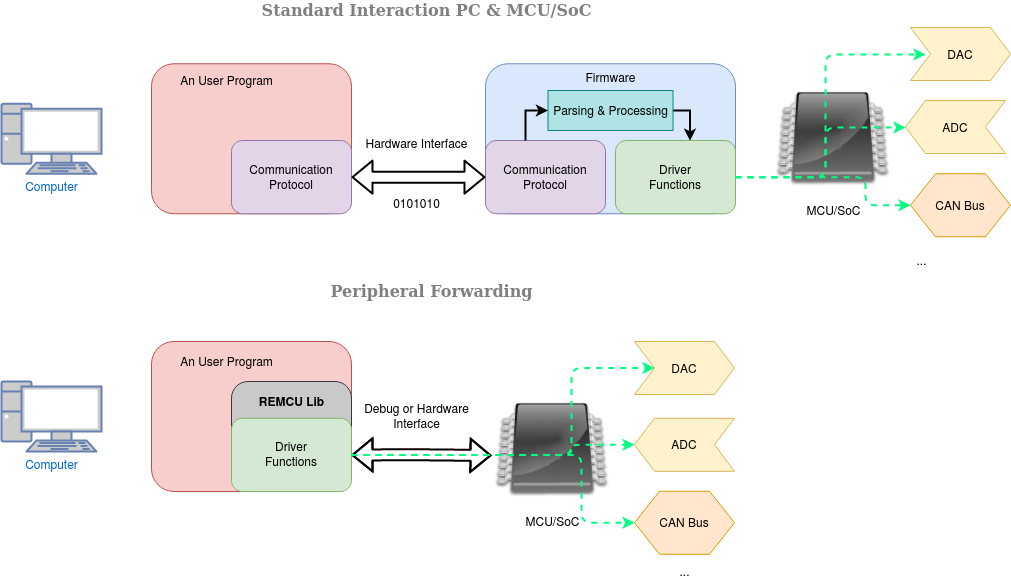

The diagram above was exported from draw.io. Its source (the exported page's mxGraphModel, read from the mxfile embedded in the PNG):
<mxGraphModel dx="1357" dy="778" grid="1" gridSize="10" guides="1" tooltips="1" connect="1" arrows="1" fold="1" page="1" pageScale="1" pageWidth="850" pageHeight="1100" math="0" shadow="0">
  <root>
    <mxCell id="0" />
    <mxCell id="1" parent="0" />
    <mxCell id="bJHCio4KVsjShD0omtrh-29" value="" style="rounded=1;whiteSpace=wrap;html=1;fillColor=#f8cecc;strokeColor=#b85450;" vertex="1" parent="1">
      <mxGeometry x="160" y="341" width="200" height="150" as="geometry" />
    </mxCell>
    <mxCell id="bJHCio4KVsjShD0omtrh-37" value="" style="rounded=1;whiteSpace=wrap;html=1;fillColor=#C9C9C9;strokeColor=#36393d;" vertex="1" parent="1">
      <mxGeometry x="240" y="381" width="120" height="110" as="geometry" />
    </mxCell>
    <mxCell id="bJHCio4KVsjShD0omtrh-3" value="MCU/SoC" style="shape=image;html=1;verticalAlign=top;verticalLabelPosition=bottom;labelBackgroundColor=#ffffff;imageAspect=0;aspect=fixed;image=https://cdn1.iconfinder.com/data/icons/DarkGlass_Reworked/128x128/apps/kcmmemory.png" vertex="1" parent="1">
      <mxGeometry x="784" y="80" width="116.5" height="116.5" as="geometry" />
    </mxCell>
    <mxCell id="bJHCio4KVsjShD0omtrh-14" value="Computer" style="fontColor=#0066CC;verticalAlign=top;verticalLabelPosition=bottom;labelPosition=center;align=center;html=1;outlineConnect=0;fillColor=#CCCCCC;strokeColor=#6881B3;gradientColor=none;gradientDirection=north;strokeWidth=2;shape=mxgraph.networks.pc;" vertex="1" parent="1">
      <mxGeometry x="10" y="103.25" width="100" height="70" as="geometry" />
    </mxCell>
    <mxCell id="bJHCio4KVsjShD0omtrh-15" value="" style="rounded=1;whiteSpace=wrap;html=1;fillColor=#f8cecc;strokeColor=#b85450;" vertex="1" parent="1">
      <mxGeometry x="160" y="63.25" width="200" height="150" as="geometry" />
    </mxCell>
    <mxCell id="bJHCio4KVsjShD0omtrh-17" value="Communication Protocol" style="rounded=1;whiteSpace=wrap;html=1;fillColor=#e1d5e7;strokeColor=#9673a6;" vertex="1" parent="1">
      <mxGeometry x="240" y="140" width="120" height="73.25" as="geometry" />
    </mxCell>
    <mxCell id="bJHCio4KVsjShD0omtrh-18" value="Standard Interaction PC &amp;amp; MCU/SoC" style="text;html=1;resizable=0;autosize=1;align=center;verticalAlign=middle;points=[];fillColor=none;strokeColor=none;rounded=0;fontFamily=Verdana;fontSize=16;fontColor=#808080;fontStyle=1" vertex="1" parent="1">
      <mxGeometry x="260" width="350" height="20" as="geometry" />
    </mxCell>
    <mxCell id="bJHCio4KVsjShD0omtrh-19" value="" style="rounded=1;whiteSpace=wrap;html=1;fillColor=#dae8fc;strokeColor=#6c8ebf;" vertex="1" parent="1">
      <mxGeometry x="494" y="63.25" width="250" height="150" as="geometry" />
    </mxCell>
    <mxCell id="bJHCio4KVsjShD0omtrh-20" value="Communication Protocol" style="rounded=1;whiteSpace=wrap;html=1;fillColor=#e1d5e7;strokeColor=#9673a6;" vertex="1" parent="1">
      <mxGeometry x="494" y="140" width="120" height="73.25" as="geometry" />
    </mxCell>
    <mxCell id="bJHCio4KVsjShD0omtrh-23" value="" style="shape=flexArrow;endArrow=classic;startArrow=classic;html=1;exitX=1;exitY=0.5;exitDx=0;exitDy=0;entryX=0;entryY=0.5;entryDx=0;entryDy=0;strokeWidth=2;" edge="1" parent="1" source="bJHCio4KVsjShD0omtrh-17" target="bJHCio4KVsjShD0omtrh-20">
      <mxGeometry width="50" height="50" relative="1" as="geometry">
        <mxPoint x="390" y="280" as="sourcePoint" />
        <mxPoint x="440" y="230" as="targetPoint" />
      </mxGeometry>
    </mxCell>
    <mxCell id="bJHCio4KVsjShD0omtrh-25" value="&lt;div&gt;Driver&lt;/div&gt;&lt;div&gt;Functions&lt;br&gt;&lt;/div&gt;" style="rounded=1;whiteSpace=wrap;html=1;fillColor=#d5e8d4;strokeColor=#82b366;" vertex="1" parent="1">
      <mxGeometry x="240" y="417.75" width="120" height="73.25" as="geometry" />
    </mxCell>
    <mxCell id="bJHCio4KVsjShD0omtrh-26" value="Firmware" style="text;html=1;resizable=0;autosize=1;align=center;verticalAlign=middle;points=[];fillColor=none;strokeColor=none;rounded=0;" vertex="1" parent="1">
      <mxGeometry x="584" y="67" width="70" height="20" as="geometry" />
    </mxCell>
    <mxCell id="bJHCio4KVsjShD0omtrh-27" value="MCU/SoC" style="shape=image;html=1;verticalAlign=top;verticalLabelPosition=bottom;labelBackgroundColor=#ffffff;imageAspect=0;aspect=fixed;image=https://cdn1.iconfinder.com/data/icons/DarkGlass_Reworked/128x128/apps/kcmmemory.png" vertex="1" parent="1">
      <mxGeometry x="503" y="391" width="116.5" height="116.5" as="geometry" />
    </mxCell>
    <mxCell id="bJHCio4KVsjShD0omtrh-28" value="Computer" style="fontColor=#0066CC;verticalAlign=top;verticalLabelPosition=bottom;labelPosition=center;align=center;html=1;outlineConnect=0;fillColor=#CCCCCC;strokeColor=#6881B3;gradientColor=none;gradientDirection=north;strokeWidth=2;shape=mxgraph.networks.pc;" vertex="1" parent="1">
      <mxGeometry x="10" y="381" width="100" height="70" as="geometry" />
    </mxCell>
    <mxCell id="bJHCio4KVsjShD0omtrh-31" value="An User Program" style="text;html=1;resizable=0;autosize=1;align=center;verticalAlign=middle;points=[];fillColor=none;strokeColor=none;rounded=0;" vertex="1" parent="1">
      <mxGeometry x="180" y="351" width="110" height="20" as="geometry" />
    </mxCell>
    <mxCell id="bJHCio4KVsjShD0omtrh-34" value="" style="shape=flexArrow;endArrow=classic;startArrow=classic;html=1;exitX=1;exitY=0.5;exitDx=0;exitDy=0;strokeWidth=2;" edge="1" parent="1">
      <mxGeometry width="50" height="50" relative="1" as="geometry">
        <mxPoint x="360" y="454.565" as="sourcePoint" />
        <mxPoint x="500" y="455" as="targetPoint" />
        <Array as="points">
          <mxPoint x="420" y="454.19" />
        </Array>
      </mxGeometry>
    </mxCell>
    <mxCell id="bJHCio4KVsjShD0omtrh-38" value="&lt;b&gt;REMCU Lib&lt;/b&gt;" style="text;html=1;resizable=0;autosize=1;align=center;verticalAlign=middle;points=[];fillColor=none;strokeColor=none;rounded=0;" vertex="1" parent="1">
      <mxGeometry x="260" y="391" width="80" height="20" as="geometry" />
    </mxCell>
    <mxCell id="bJHCio4KVsjShD0omtrh-39" value="&lt;div&gt;Driver&lt;/div&gt;&lt;div&gt;Functions&lt;br&gt;&lt;/div&gt;" style="rounded=1;whiteSpace=wrap;html=1;fillColor=#d5e8d4;strokeColor=#82b366;" vertex="1" parent="1">
      <mxGeometry x="624" y="140" width="120" height="73.25" as="geometry" />
    </mxCell>
    <mxCell id="bJHCio4KVsjShD0omtrh-40" value="DAC" style="shape=step;perimeter=stepPerimeter;whiteSpace=wrap;html=1;fixedSize=1;fillColor=#fff2cc;strokeColor=#d6b656;" vertex="1" parent="1">
      <mxGeometry x="919" y="27" width="100" height="53" as="geometry" />
    </mxCell>
    <mxCell id="bJHCio4KVsjShD0omtrh-41" value="ADC" style="shape=step;perimeter=stepPerimeter;whiteSpace=wrap;html=1;fixedSize=1;fillColor=#fff2cc;strokeColor=#d6b656;rounded=0;shadow=0;comic=0;direction=west;" vertex="1" parent="1">
      <mxGeometry x="914" y="100" width="100" height="53" as="geometry" />
    </mxCell>
    <mxCell id="bJHCio4KVsjShD0omtrh-42" value="CAN Bus" style="shape=hexagon;perimeter=hexagonPerimeter2;whiteSpace=wrap;html=1;rounded=0;shadow=0;comic=0;fillColor=#ffe6cc;strokeColor=#d79b00;" vertex="1" parent="1">
      <mxGeometry x="919" y="173.25" width="100" height="63" as="geometry" />
    </mxCell>
    <mxCell id="bJHCio4KVsjShD0omtrh-43" value="..." style="text;html=1;resizable=0;autosize=1;align=center;verticalAlign=middle;points=[];fillColor=none;strokeColor=none;rounded=0;" vertex="1" parent="1">
      <mxGeometry x="915" y="250" width="30" height="20" as="geometry" />
    </mxCell>
    <mxCell id="bJHCio4KVsjShD0omtrh-48" style="edgeStyle=orthogonalEdgeStyle;rounded=0;orthogonalLoop=1;jettySize=auto;html=1;exitX=1;exitY=0.5;exitDx=0;exitDy=0;entryX=0.621;entryY=0.004;entryDx=0;entryDy=0;entryPerimeter=0;strokeWidth=2;" edge="1" parent="1" source="bJHCio4KVsjShD0omtrh-45" target="bJHCio4KVsjShD0omtrh-39">
      <mxGeometry relative="1" as="geometry" />
    </mxCell>
    <mxCell id="bJHCio4KVsjShD0omtrh-45" value="Parsing &amp;amp; Processing" style="rounded=0;whiteSpace=wrap;html=1;shadow=0;comic=0;fillColor=#b0e3e6;strokeColor=#0e8088;" vertex="1" parent="1">
      <mxGeometry x="556.5" y="90" width="125" height="40" as="geometry" />
    </mxCell>
    <mxCell id="bJHCio4KVsjShD0omtrh-49" style="edgeStyle=orthogonalEdgeStyle;rounded=0;orthogonalLoop=1;jettySize=auto;html=1;exitX=0;exitY=0.5;exitDx=0;exitDy=0;strokeWidth=2;endArrow=none;endFill=0;startArrow=classic;startFill=1;" edge="1" parent="1" source="bJHCio4KVsjShD0omtrh-45">
      <mxGeometry relative="1" as="geometry">
        <mxPoint x="556.5" y="110" as="sourcePoint" />
        <mxPoint x="534" y="140" as="targetPoint" />
        <Array as="points">
          <mxPoint x="534" y="110" />
          <mxPoint x="534" y="140" />
        </Array>
      </mxGeometry>
    </mxCell>
    <mxCell id="bJHCio4KVsjShD0omtrh-50" value="DAC" style="shape=step;perimeter=stepPerimeter;whiteSpace=wrap;html=1;fixedSize=1;fillColor=#fff2cc;strokeColor=#d6b656;" vertex="1" parent="1">
      <mxGeometry x="643" y="341" width="100" height="53" as="geometry" />
    </mxCell>
    <mxCell id="bJHCio4KVsjShD0omtrh-51" value="ADC" style="shape=step;perimeter=stepPerimeter;whiteSpace=wrap;html=1;fixedSize=1;fillColor=#fff2cc;strokeColor=#d6b656;rounded=0;shadow=0;comic=0;direction=west;" vertex="1" parent="1">
      <mxGeometry x="643" y="417.75" width="100" height="53" as="geometry" />
    </mxCell>
    <mxCell id="bJHCio4KVsjShD0omtrh-52" value="CAN Bus" style="shape=hexagon;perimeter=hexagonPerimeter2;whiteSpace=wrap;html=1;rounded=0;shadow=0;comic=0;fillColor=#ffe6cc;strokeColor=#d79b00;" vertex="1" parent="1">
      <mxGeometry x="643" y="490.75" width="100" height="63" as="geometry" />
    </mxCell>
    <mxCell id="bJHCio4KVsjShD0omtrh-53" value="..." style="text;html=1;resizable=0;autosize=1;align=center;verticalAlign=middle;points=[];fillColor=none;strokeColor=none;rounded=0;" vertex="1" parent="1">
      <mxGeometry x="678" y="561" width="30" height="20" as="geometry" />
    </mxCell>
    <mxCell id="bJHCio4KVsjShD0omtrh-57" value="" style="edgeStyle=elbowEdgeStyle;elbow=horizontal;endArrow=classic;html=1;dashed=1;strokeColor=#00FF80;strokeWidth=2;exitX=1;exitY=0.5;exitDx=0;exitDy=0;entryX=0;entryY=0.5;entryDx=0;entryDy=0;" edge="1" parent="1" source="bJHCio4KVsjShD0omtrh-25" target="bJHCio4KVsjShD0omtrh-50">
      <mxGeometry width="50" height="50" relative="1" as="geometry">
        <mxPoint x="460" y="451" as="sourcePoint" />
        <mxPoint x="630" y="367" as="targetPoint" />
        <Array as="points">
          <mxPoint x="580" y="411" />
        </Array>
      </mxGeometry>
    </mxCell>
    <mxCell id="bJHCio4KVsjShD0omtrh-60" value="" style="edgeStyle=elbowEdgeStyle;elbow=horizontal;endArrow=classic;html=1;dashed=1;strokeColor=#00FF80;strokeWidth=2;exitX=1;exitY=0.5;exitDx=0;exitDy=0;entryX=1;entryY=0.5;entryDx=0;entryDy=0;" edge="1" parent="1" source="bJHCio4KVsjShD0omtrh-25" target="bJHCio4KVsjShD0omtrh-51">
      <mxGeometry width="50" height="50" relative="1" as="geometry">
        <mxPoint x="460" y="451" as="sourcePoint" />
        <mxPoint x="610" y="444" as="targetPoint" />
        <Array as="points">
          <mxPoint x="580" y="454" />
          <mxPoint x="520" y="411" />
        </Array>
      </mxGeometry>
    </mxCell>
    <mxCell id="bJHCio4KVsjShD0omtrh-61" value="" style="edgeStyle=elbowEdgeStyle;elbow=horizontal;endArrow=classic;html=1;dashed=1;strokeColor=#00FF80;strokeWidth=2;entryX=0;entryY=0.5;entryDx=0;entryDy=0;exitX=1;exitY=0.5;exitDx=0;exitDy=0;" edge="1" parent="1" source="bJHCio4KVsjShD0omtrh-25" target="bJHCio4KVsjShD0omtrh-52">
      <mxGeometry width="50" height="50" relative="1" as="geometry">
        <mxPoint x="460" y="451" as="sourcePoint" />
        <mxPoint x="510" y="371" as="targetPoint" />
        <Array as="points">
          <mxPoint x="590" y="491" />
          <mxPoint x="590" y="501" />
          <mxPoint x="560" y="491" />
          <mxPoint x="520" y="411" />
        </Array>
      </mxGeometry>
    </mxCell>
    <mxCell id="bJHCio4KVsjShD0omtrh-63" value="" style="edgeStyle=elbowEdgeStyle;elbow=horizontal;endArrow=classic;html=1;dashed=1;strokeColor=#00FF80;strokeWidth=2;exitX=1;exitY=0.5;exitDx=0;exitDy=0;" edge="1" parent="1" source="bJHCio4KVsjShD0omtrh-39">
      <mxGeometry width="50" height="50" relative="1" as="geometry">
        <mxPoint x="754" y="190" as="sourcePoint" />
        <mxPoint x="934" y="54" as="targetPoint" />
        <Array as="points">
          <mxPoint x="834" y="110" />
        </Array>
      </mxGeometry>
    </mxCell>
    <mxCell id="bJHCio4KVsjShD0omtrh-64" value="" style="edgeStyle=elbowEdgeStyle;elbow=horizontal;endArrow=classic;html=1;dashed=1;strokeColor=#00FF80;strokeWidth=2;exitX=1;exitY=0.5;exitDx=0;exitDy=0;" edge="1" parent="1" source="bJHCio4KVsjShD0omtrh-39">
      <mxGeometry width="50" height="50" relative="1" as="geometry">
        <mxPoint x="754" y="190" as="sourcePoint" />
        <mxPoint x="914" y="127" as="targetPoint" />
        <Array as="points">
          <mxPoint x="834" y="160" />
        </Array>
      </mxGeometry>
    </mxCell>
    <mxCell id="bJHCio4KVsjShD0omtrh-65" value="" style="edgeStyle=elbowEdgeStyle;elbow=horizontal;endArrow=classic;html=1;dashed=1;strokeColor=#00FF80;strokeWidth=2;exitX=1;exitY=0.5;exitDx=0;exitDy=0;entryX=0;entryY=0.5;entryDx=0;entryDy=0;" edge="1" parent="1" source="bJHCio4KVsjShD0omtrh-39" target="bJHCio4KVsjShD0omtrh-42">
      <mxGeometry width="50" height="50" relative="1" as="geometry">
        <mxPoint x="754" y="190" as="sourcePoint" />
        <mxPoint x="804" y="140" as="targetPoint" />
        <Array as="points">
          <mxPoint x="874" y="190" />
        </Array>
      </mxGeometry>
    </mxCell>
    <mxCell id="bJHCio4KVsjShD0omtrh-66" value="Hardware Interface" style="text;html=1;resizable=0;autosize=1;align=center;verticalAlign=middle;points=[];fillColor=none;strokeColor=none;rounded=0;" vertex="1" parent="1">
      <mxGeometry x="365" y="133" width="120" height="20" as="geometry" />
    </mxCell>
    <mxCell id="bJHCio4KVsjShD0omtrh-67" value="&lt;div&gt;Debug or Hardware&lt;/div&gt;&lt;div&gt; Interface&lt;/div&gt;" style="text;html=1;resizable=0;autosize=1;align=center;verticalAlign=middle;points=[];fillColor=none;strokeColor=none;rounded=0;" vertex="1" parent="1">
      <mxGeometry x="365" y="401" width="120" height="30" as="geometry" />
    </mxCell>
    <mxCell id="bJHCio4KVsjShD0omtrh-68" value="An User Program" style="text;html=1;resizable=0;autosize=1;align=center;verticalAlign=middle;points=[];fillColor=none;strokeColor=none;rounded=0;" vertex="1" parent="1">
      <mxGeometry x="180" y="70" width="110" height="20" as="geometry" />
    </mxCell>
    <mxCell id="bJHCio4KVsjShD0omtrh-70" value="0101010" style="text;html=1;align=center;verticalAlign=middle;resizable=0;points=[];autosize=1;" vertex="1" parent="1">
      <mxGeometry x="395" y="193.25" width="60" height="20" as="geometry" />
    </mxCell>
    <mxCell id="bJHCio4KVsjShD0omtrh-73" value="Peripheral Forwarding" style="text;html=1;resizable=0;autosize=1;align=center;verticalAlign=middle;points=[];fillColor=none;strokeColor=none;rounded=0;fontFamily=Verdana;fontSize=16;fontColor=#808080;fontStyle=1" vertex="1" parent="1">
      <mxGeometry x="330" y="281" width="220" height="20" as="geometry" />
    </mxCell>
  </root>
</mxGraphModel>